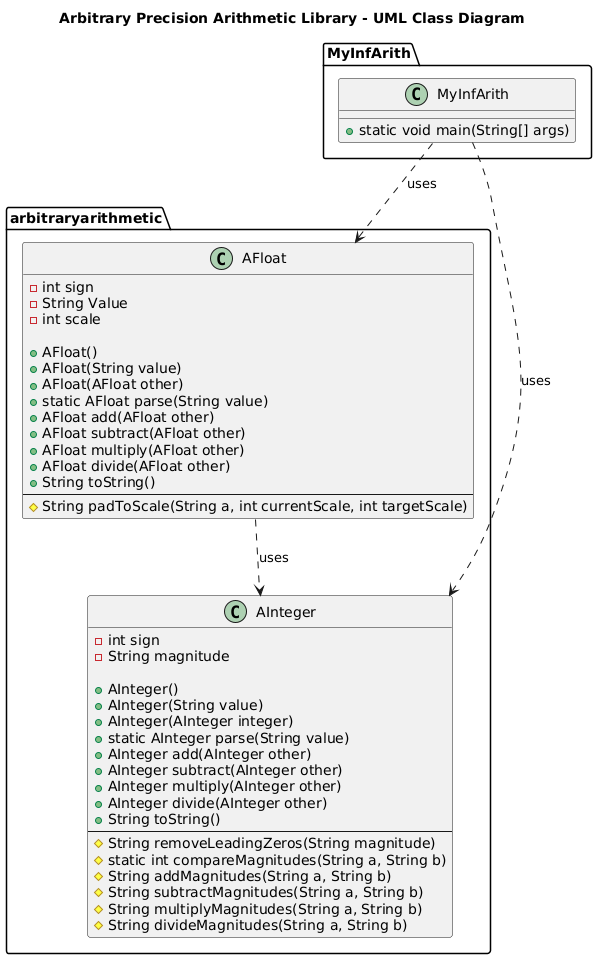

The diagram above was rendered by PlantUML. Its source (embedded in the PNG):
@startuml
title Arbitrary Precision Arithmetic Library - UML Class Diagram
' Author: Aric Maji and Team

package arbitraryarithmetic {

    class AInteger {
        - int sign
        - String magnitude

        + AInteger()
        + AInteger(String value)
        + AInteger(AInteger integer)
        + static AInteger parse(String value)
        + AInteger add(AInteger other)
        + AInteger subtract(AInteger other)
        + AInteger multiply(AInteger other)
        + AInteger divide(AInteger other)
        + String toString()
        --
        # String removeLeadingZeros(String magnitude)
        # static int compareMagnitudes(String a, String b)
        # String addMagnitudes(String a, String b)
        # String subtractMagnitudes(String a, String b)
        # String multiplyMagnitudes(String a, String b)
        # String divideMagnitudes(String a, String b)
    }

    class AFloat {
        - int sign
        - String Value
        - int scale

        + AFloat()
        + AFloat(String value)
        + AFloat(AFloat other)
        + static AFloat parse(String value)
        + AFloat add(AFloat other)
        + AFloat subtract(AFloat other)
        + AFloat multiply(AFloat other)
        + AFloat divide(AFloat other)
        + String toString()
        --
        # String padToScale(String a, int currentScale, int targetScale)
    }

    AFloat ..> AInteger : uses
}

package MyInfArith {

    class MyInfArith {
        + static void main(String[] args)
    }

    MyInfArith ..> arbitraryarithmetic.AInteger : uses
    MyInfArith ..> arbitraryarithmetic.AFloat : uses
}
@enduml